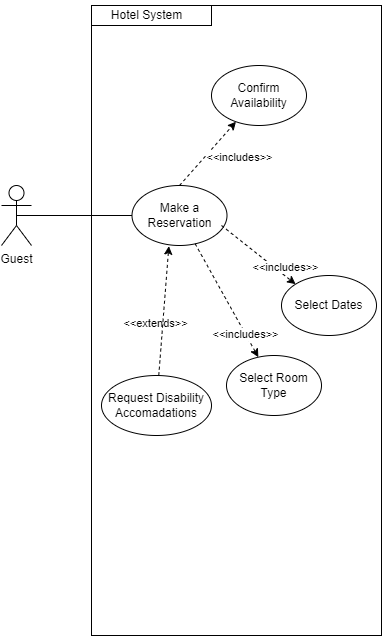

The diagram above was exported from draw.io. Its source (the exported page's mxGraphModel, read from the mxfile embedded in the PNG):
<mxGraphModel dx="2062" dy="2325" grid="1" gridSize="10" guides="1" tooltips="1" connect="1" arrows="1" fold="1" page="1" pageScale="1" pageWidth="850" pageHeight="1100" math="0" shadow="0">
  <root>
    <mxCell id="0" />
    <mxCell id="1" parent="0" />
    <mxCell id="lY0H7_yR5DIAhdimTl7y-3" value="" style="rounded=0;whiteSpace=wrap;html=1;" parent="1" vertex="1">
      <mxGeometry x="280" y="-1080" width="290" height="630" as="geometry" />
    </mxCell>
    <mxCell id="eMTML4DxiNEOAly52dFg-2" value="" style="whiteSpace=wrap;html=1;" parent="1" vertex="1">
      <mxGeometry x="280" y="-1080" width="120" height="20" as="geometry" />
    </mxCell>
    <mxCell id="lY0H7_yR5DIAhdimTl7y-1" value="Guest" style="shape=umlActor;verticalLabelPosition=bottom;verticalAlign=top;html=1;outlineConnect=0;" parent="1" vertex="1">
      <mxGeometry x="190" y="-900" width="30" height="60" as="geometry" />
    </mxCell>
    <mxCell id="lY0H7_yR5DIAhdimTl7y-13" value="Make a Reservation" style="ellipse;whiteSpace=wrap;html=1;" parent="1" vertex="1">
      <mxGeometry x="320.5" y="-900" width="95" height="60" as="geometry" />
    </mxCell>
    <mxCell id="lY0H7_yR5DIAhdimTl7y-14" value="Select Room Type" style="ellipse;whiteSpace=wrap;html=1;" parent="1" vertex="1">
      <mxGeometry x="415" y="-730" width="95" height="60" as="geometry" />
    </mxCell>
    <mxCell id="lY0H7_yR5DIAhdimTl7y-15" value="Confirm Availability" style="ellipse;whiteSpace=wrap;html=1;" parent="1" vertex="1">
      <mxGeometry x="400" y="-1020" width="95" height="60" as="geometry" />
    </mxCell>
    <mxCell id="lY0H7_yR5DIAhdimTl7y-18" value="Select Dates" style="ellipse;whiteSpace=wrap;html=1;" parent="1" vertex="1">
      <mxGeometry x="470" y="-810" width="95" height="60" as="geometry" />
    </mxCell>
    <mxCell id="lY0H7_yR5DIAhdimTl7y-25" value="" style="endArrow=classic;html=1;rounded=0;dashed=1;exitX=0.5;exitY=0;exitDx=0;exitDy=0;" parent="1" source="lY0H7_yR5DIAhdimTl7y-13" target="lY0H7_yR5DIAhdimTl7y-15" edge="1">
      <mxGeometry width="50" height="50" relative="1" as="geometry">
        <mxPoint x="310" y="-640" as="sourcePoint" />
        <mxPoint x="360" y="-690" as="targetPoint" />
      </mxGeometry>
    </mxCell>
    <mxCell id="lY0H7_yR5DIAhdimTl7y-31" value="&amp;lt;&amp;lt;includes&amp;gt;&amp;gt;" style="edgeLabel;html=1;align=center;verticalAlign=middle;resizable=0;points=[];" parent="lY0H7_yR5DIAhdimTl7y-25" vertex="1" connectable="0">
      <mxGeometry x="-0.3732" y="2" relative="1" as="geometry">
        <mxPoint x="43" y="-7" as="offset" />
      </mxGeometry>
    </mxCell>
    <mxCell id="lY0H7_yR5DIAhdimTl7y-26" value="" style="endArrow=classic;html=1;rounded=0;dashed=1;entryX=0;entryY=0;entryDx=0;entryDy=0;" parent="1" target="lY0H7_yR5DIAhdimTl7y-18" edge="1">
      <mxGeometry width="50" height="50" relative="1" as="geometry">
        <mxPoint x="410" y="-860" as="sourcePoint" />
        <mxPoint x="370" y="-680" as="targetPoint" />
      </mxGeometry>
    </mxCell>
    <mxCell id="lY0H7_yR5DIAhdimTl7y-27" value="" style="endArrow=classic;html=1;rounded=0;dashed=1;" parent="1" source="lY0H7_yR5DIAhdimTl7y-13" target="lY0H7_yR5DIAhdimTl7y-14" edge="1">
      <mxGeometry width="50" height="50" relative="1" as="geometry">
        <mxPoint x="330" y="-620" as="sourcePoint" />
        <mxPoint x="380" y="-670" as="targetPoint" />
      </mxGeometry>
    </mxCell>
    <mxCell id="lY0H7_yR5DIAhdimTl7y-34" value="" style="endArrow=none;html=1;rounded=0;entryX=0;entryY=0.5;entryDx=0;entryDy=0;exitX=0.5;exitY=0.5;exitDx=0;exitDy=0;exitPerimeter=0;" parent="1" source="lY0H7_yR5DIAhdimTl7y-1" target="lY0H7_yR5DIAhdimTl7y-13" edge="1">
      <mxGeometry width="50" height="50" relative="1" as="geometry">
        <mxPoint x="210" y="-870" as="sourcePoint" />
        <mxPoint x="380" y="-670" as="targetPoint" />
      </mxGeometry>
    </mxCell>
    <mxCell id="lY0H7_yR5DIAhdimTl7y-41" value="&amp;lt;&amp;lt;extends&amp;gt;&amp;gt;" style="edgeLabel;html=1;align=center;verticalAlign=middle;resizable=0;points=[];" parent="1" vertex="1" connectable="0">
      <mxGeometry x="205" y="-790.0033333333333" as="geometry">
        <mxPoint x="138" y="28" as="offset" />
      </mxGeometry>
    </mxCell>
    <mxCell id="lY0H7_yR5DIAhdimTl7y-42" value="&amp;lt;&amp;lt;includes&amp;gt;&amp;gt;" style="edgeLabel;html=1;align=center;verticalAlign=middle;resizable=0;points=[];" parent="1" vertex="1" connectable="0">
      <mxGeometry x="480" y="-870.0033333333333" as="geometry">
        <mxPoint x="-7" y="52" as="offset" />
      </mxGeometry>
    </mxCell>
    <mxCell id="MP-mpG5aHDPicYXyxvOO-1" value="Request Disability Accomadations" style="ellipse;whiteSpace=wrap;html=1;" parent="1" vertex="1">
      <mxGeometry x="290" y="-710" width="110" height="60" as="geometry" />
    </mxCell>
    <mxCell id="MP-mpG5aHDPicYXyxvOO-2" value="" style="endArrow=classic;html=1;rounded=0;dashed=1;entryX=0.388;entryY=1.011;entryDx=0;entryDy=0;entryPerimeter=0;" parent="1" source="MP-mpG5aHDPicYXyxvOO-1" target="lY0H7_yR5DIAhdimTl7y-13" edge="1">
      <mxGeometry width="50" height="50" relative="1" as="geometry">
        <mxPoint x="299.99703864493637" y="-829.9988147572296" as="sourcePoint" />
        <mxPoint x="363.1692797540755" y="-716.6425791681606" as="targetPoint" />
      </mxGeometry>
    </mxCell>
    <mxCell id="MP-mpG5aHDPicYXyxvOO-3" value="&amp;lt;&amp;lt;includes&amp;gt;&amp;gt;" style="edgeLabel;html=1;align=center;verticalAlign=middle;resizable=0;points=[];" parent="1" vertex="1" connectable="0">
      <mxGeometry x="360" y="-770.0033333333333" as="geometry">
        <mxPoint x="73" y="19" as="offset" />
      </mxGeometry>
    </mxCell>
    <mxCell id="eMTML4DxiNEOAly52dFg-1" value="Hotel System" style="text;html=1;align=center;verticalAlign=middle;resizable=0;points=[];autosize=1;strokeColor=none;fillColor=none;" parent="1" vertex="1">
      <mxGeometry x="290" y="-1085" width="90" height="30" as="geometry" />
    </mxCell>
  </root>
</mxGraphModel>